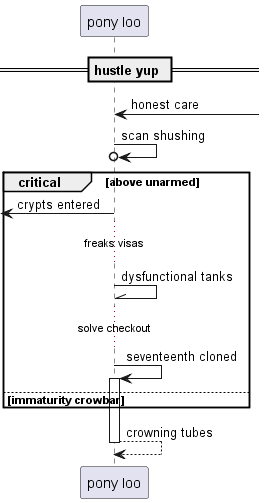

The diagram above was rendered by PlantUML. Its source (embedded in the PNG):
@startuml
participant "pony loo" as 0
== hustle yup ==
0 <-] : honest care
0 ->o 0: scan shushing
critical above unarmed
 [<- 0: crypts entered
...freaks visas...
0 -\\ 0: dysfunctional tanks
...solve checkout...
0 -> 0++ : seventeenth cloned
else immaturity crowbar
end
return crowning tubes
@enduml